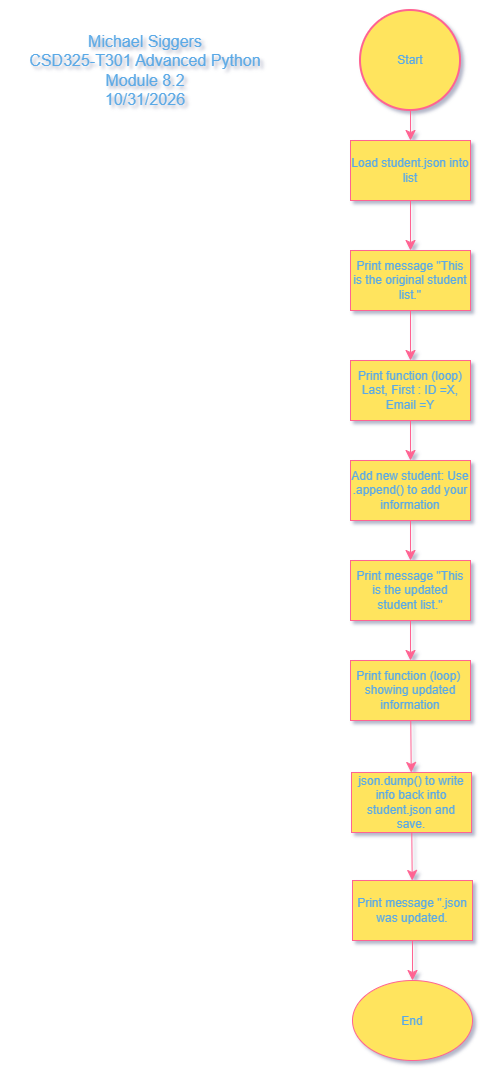

The diagram above was exported from draw.io. Its source (the exported page's mxGraphModel, read from the mxfile embedded in the PNG):
<mxGraphModel dx="1376" dy="1093" grid="1" gridSize="10" guides="1" tooltips="1" connect="1" arrows="1" fold="1" page="1" pageScale="1" pageWidth="850" pageHeight="1100" math="0" shadow="1">
  <root>
    <mxCell id="0" />
    <mxCell id="1" parent="0" />
    <mxCell id="4fnsfFPlipForV63mbgA-12" edge="1" parent="1" source="4fnsfFPlipForV63mbgA-1" style="edgeStyle=none;curved=1;rounded=0;curveGeometry=1;orthogonalLoop=1;jettySize=auto;html=1;fontSize=12;defaultLabelBackgroundColor=page;startSize=8;endSize=8;entryX=0.5;entryY=0;entryDx=0;entryDy=0;strokeColor=#FF6392;fontColor=default;" target="4fnsfFPlipForV63mbgA-2" value="">
      <mxGeometry relative="1" as="geometry" />
    </mxCell>
    <mxCell id="4fnsfFPlipForV63mbgA-1" parent="1" style="strokeWidth=2;html=1;shape=mxgraph.flowchart.start_2;whiteSpace=wrap;rounded=0;labelBackgroundColor=none;fillColor=#FFE45E;strokeColor=#FF6392;fontColor=#5AA9E6;" value="Start" vertex="1">
      <mxGeometry height="100" width="100" x="390" y="40" as="geometry" />
    </mxCell>
    <mxCell id="4fnsfFPlipForV63mbgA-20" edge="1" parent="1" source="4fnsfFPlipForV63mbgA-2" style="edgeStyle=none;curved=1;rounded=0;curveGeometry=1;orthogonalLoop=1;jettySize=auto;html=1;fontSize=12;defaultLabelBackgroundColor=page;startSize=8;endSize=8;strokeColor=#FF6392;fontColor=default;" target="4fnsfFPlipForV63mbgA-3" value="">
      <mxGeometry relative="1" as="geometry" />
    </mxCell>
    <mxCell id="4fnsfFPlipForV63mbgA-2" parent="1" style="rounded=0;whiteSpace=wrap;html=1;labelBackgroundColor=none;fillColor=#FFE45E;strokeColor=#FF6392;fontColor=#5AA9E6;" value="Load student.json into list" vertex="1">
      <mxGeometry height="60" width="120" x="380" y="170" as="geometry" />
    </mxCell>
    <mxCell id="4fnsfFPlipForV63mbgA-13" edge="1" parent="1" source="4fnsfFPlipForV63mbgA-3" style="edgeStyle=none;curved=1;rounded=0;curveGeometry=1;orthogonalLoop=1;jettySize=auto;html=1;fontSize=12;defaultLabelBackgroundColor=page;startSize=8;endSize=8;entryX=0.5;entryY=0;entryDx=0;entryDy=0;strokeColor=#FF6392;fontColor=default;" target="4fnsfFPlipForV63mbgA-4" value="">
      <mxGeometry relative="1" as="geometry" />
    </mxCell>
    <mxCell id="4fnsfFPlipForV63mbgA-3" parent="1" style="rounded=0;whiteSpace=wrap;html=1;labelBackgroundColor=none;fillColor=#FFE45E;strokeColor=#FF6392;fontColor=#5AA9E6;" value="Print message &quot;This is the original student list.&quot;" vertex="1">
      <mxGeometry height="60" width="120" x="380" y="280" as="geometry" />
    </mxCell>
    <mxCell id="4fnsfFPlipForV63mbgA-14" edge="1" parent="1" source="4fnsfFPlipForV63mbgA-4" style="edgeStyle=none;curved=1;rounded=0;curveGeometry=1;orthogonalLoop=1;jettySize=auto;html=1;fontSize=12;defaultLabelBackgroundColor=page;startSize=8;endSize=8;strokeColor=#FF6392;fontColor=default;" target="4fnsfFPlipForV63mbgA-5" value="">
      <mxGeometry relative="1" as="geometry" />
    </mxCell>
    <mxCell id="4fnsfFPlipForV63mbgA-4" parent="1" style="rounded=0;whiteSpace=wrap;html=1;labelBackgroundColor=none;fillColor=#FFE45E;strokeColor=#FF6392;fontColor=#5AA9E6;" value="Print function (loop) Last, First : ID =X, Email =Y" vertex="1">
      <mxGeometry height="60" width="120" x="380" y="390" as="geometry" />
    </mxCell>
    <mxCell id="4fnsfFPlipForV63mbgA-15" edge="1" parent="1" source="4fnsfFPlipForV63mbgA-5" style="edgeStyle=none;curved=1;rounded=0;curveGeometry=1;orthogonalLoop=1;jettySize=auto;html=1;fontSize=12;defaultLabelBackgroundColor=page;startSize=8;endSize=8;entryX=0.5;entryY=0;entryDx=0;entryDy=0;strokeColor=#FF6392;fontColor=default;" target="4fnsfFPlipForV63mbgA-6" value="">
      <mxGeometry relative="1" as="geometry" />
    </mxCell>
    <mxCell id="4fnsfFPlipForV63mbgA-5" parent="1" style="rounded=0;whiteSpace=wrap;html=1;labelBackgroundColor=none;fillColor=#FFE45E;strokeColor=#FF6392;fontColor=#5AA9E6;" value="Add new student: Use .append() to add your information" vertex="1">
      <mxGeometry height="60" width="120" x="380" y="490" as="geometry" />
    </mxCell>
    <mxCell id="4fnsfFPlipForV63mbgA-25" edge="1" parent="1" source="4fnsfFPlipForV63mbgA-6" style="edgeStyle=none;curved=1;rounded=0;curveGeometry=1;orthogonalLoop=1;jettySize=auto;html=1;fontSize=12;defaultLabelBackgroundColor=page;startSize=8;endSize=8;strokeColor=#FF6392;fontColor=default;" target="4fnsfFPlipForV63mbgA-7" value="">
      <mxGeometry relative="1" as="geometry" />
    </mxCell>
    <mxCell id="4fnsfFPlipForV63mbgA-6" parent="1" style="rounded=0;whiteSpace=wrap;html=1;labelBackgroundColor=none;fillColor=#FFE45E;strokeColor=#FF6392;fontColor=#5AA9E6;" value="Print message &quot;This is the updated student list.&quot;" vertex="1">
      <mxGeometry height="60" width="120" x="380" y="590" as="geometry" />
    </mxCell>
    <mxCell id="4fnsfFPlipForV63mbgA-17" edge="1" parent="1" source="4fnsfFPlipForV63mbgA-7" style="edgeStyle=none;curved=1;rounded=0;curveGeometry=1;orthogonalLoop=1;jettySize=auto;html=1;fontSize=12;defaultLabelBackgroundColor=page;startSize=8;endSize=8;entryX=0.5;entryY=0;entryDx=0;entryDy=0;strokeColor=#FF6392;fontColor=default;" target="4fnsfFPlipForV63mbgA-7" value="">
      <mxGeometry relative="1" as="geometry" />
    </mxCell>
    <mxCell id="4fnsfFPlipForV63mbgA-26" edge="1" parent="1" source="4fnsfFPlipForV63mbgA-7" style="edgeStyle=none;curved=1;rounded=0;curveGeometry=1;orthogonalLoop=1;jettySize=auto;html=1;fontSize=12;defaultLabelBackgroundColor=page;startSize=8;endSize=8;strokeColor=#FF6392;fontColor=default;" target="4fnsfFPlipForV63mbgA-8" value="">
      <mxGeometry relative="1" as="geometry" />
    </mxCell>
    <mxCell id="4fnsfFPlipForV63mbgA-7" parent="1" style="rounded=0;whiteSpace=wrap;html=1;labelBackgroundColor=none;fillColor=#FFE45E;strokeColor=#FF6392;fontColor=#5AA9E6;" value="Print function (loop)&amp;nbsp; showing updated information" vertex="1">
      <mxGeometry height="60" width="120" x="380" y="690" as="geometry" />
    </mxCell>
    <mxCell id="4fnsfFPlipForV63mbgA-18" edge="1" parent="1" source="4fnsfFPlipForV63mbgA-8" style="edgeStyle=none;curved=1;rounded=0;curveGeometry=1;orthogonalLoop=1;jettySize=auto;html=1;fontSize=12;defaultLabelBackgroundColor=page;startSize=8;endSize=8;strokeColor=#FF6392;fontColor=default;" target="4fnsfFPlipForV63mbgA-10" value="">
      <mxGeometry relative="1" as="geometry" />
    </mxCell>
    <mxCell id="4fnsfFPlipForV63mbgA-8" parent="1" style="rounded=0;whiteSpace=wrap;html=1;labelBackgroundColor=none;fillColor=#FFE45E;strokeColor=#FF6392;fontColor=#5AA9E6;" value="json.dump() to write info back into student.json and save." vertex="1">
      <mxGeometry height="60" width="120" x="381" y="802" as="geometry" />
    </mxCell>
    <mxCell id="4fnsfFPlipForV63mbgA-19" edge="1" parent="1" source="4fnsfFPlipForV63mbgA-10" style="edgeStyle=none;curved=1;rounded=0;curveGeometry=1;orthogonalLoop=1;jettySize=auto;html=1;fontSize=12;defaultLabelBackgroundColor=page;startSize=8;endSize=8;strokeColor=#FF6392;fontColor=default;" target="4fnsfFPlipForV63mbgA-11" value="">
      <mxGeometry relative="1" as="geometry" />
    </mxCell>
    <mxCell id="4fnsfFPlipForV63mbgA-10" parent="1" style="rounded=0;whiteSpace=wrap;html=1;labelBackgroundColor=none;fillColor=#FFE45E;strokeColor=#FF6392;fontColor=#5AA9E6;" value="Print message &quot;.json was updated." vertex="1">
      <mxGeometry height="60" width="120" x="382" y="910" as="geometry" />
    </mxCell>
    <mxCell id="4fnsfFPlipForV63mbgA-11" parent="1" style="ellipse;whiteSpace=wrap;html=1;shapeInside=1;rounded=0;labelBackgroundColor=none;fillColor=#FFE45E;strokeColor=#FF6392;fontColor=#5AA9E6;" value="End" vertex="1">
      <mxGeometry height="80" width="120" x="382" y="1010" as="geometry" />
    </mxCell>
    <mxCell id="4fnsfFPlipForV63mbgA-27" parent="1" style="text;html=1;whiteSpace=wrap;strokeColor=none;fillColor=none;align=center;verticalAlign=middle;rounded=0;fontSize=16;labelBackgroundColor=none;fontColor=#5AA9E6;" value="Michael Siggers&lt;div&gt;CSD325-T301 Advanced Python&lt;/div&gt;&lt;div&gt;Module 8.2&lt;/div&gt;&lt;div&gt;10/31/2026&lt;/div&gt;" vertex="1">
      <mxGeometry height="140" width="290" x="30" y="30" as="geometry" />
    </mxCell>
  </root>
</mxGraphModel>